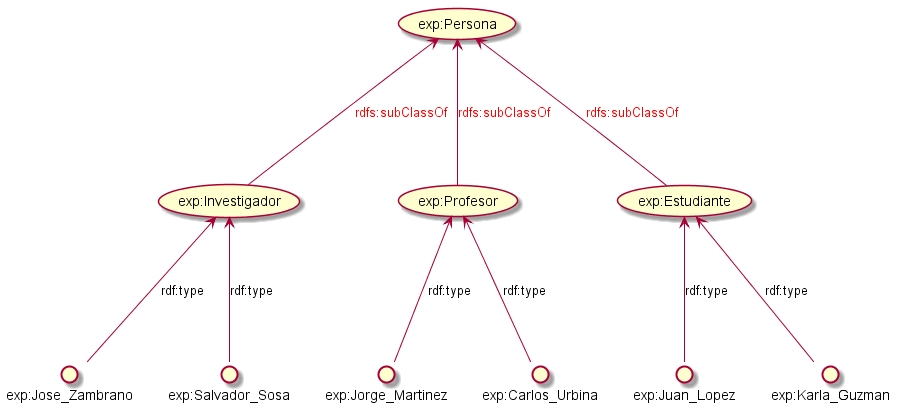

The diagram above was rendered by PlantUML. Its source (embedded in the PNG):
@startuml
interface "exp:Juan_Lopez" as juan
interface "exp:Jorge_Martinez" as jorge
interface "exp:Karla_Guzman" as karla
interface "exp:Carlos_Urbina" as carlos
interface "exp:Jose_Zambrano" as jose
interface "exp:Salvador_Sosa" as salvador

() karla -up--> (exp:Estudiante) : "rdf:type"
juan -up--> (exp:Estudiante) : "rdf:type"
jorge -up--> (exp:Profesor) : "rdf:type"
carlos -up--> (exp:Profesor) : "rdf:type"
jose -up--> (exp:Investigador) : "rdf:type"
salvador -up--> (exp:Investigador) : "rdf:type"

(exp:Estudiante) -up--> (exp:Persona) : <color #Red>rdfs:subClassOf</color>
(exp:Profesor) -up--> (exp:Persona) : <color #Red>rdfs:subClassOf</color>
(exp:Investigador) -up--> (exp:Persona) : <color #Red>rdfs:subClassOf</color>

@enduml